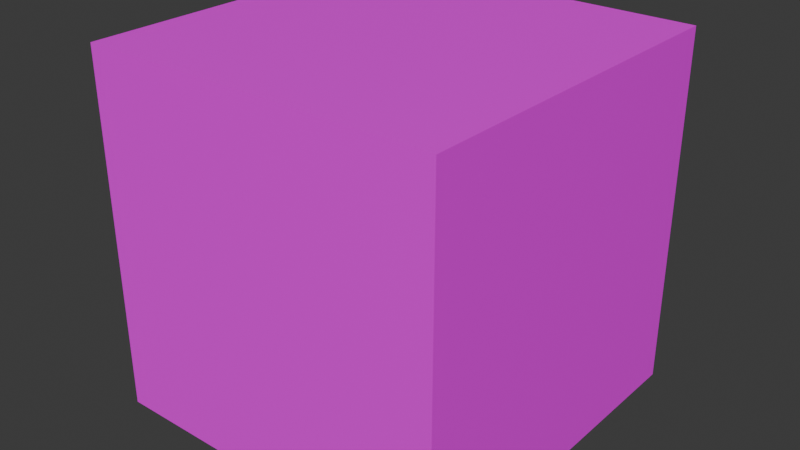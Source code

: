 # Source: door_01.blend  (saved by Blender 5.0.118; exported with 4.5.12 LTS)
import bpy
from mathutils import Matrix  # noqa: F401  (used for matrix-valued properties, if any)

bpy.ops.wm.read_factory_settings(use_empty=True)
scene = bpy.context.scene
scene.name = 'Scene'

# ---- collections
col_collection = bpy.data.collections.new('Collection'); scene.collection.children.link(col_collection)

# ---- images (referenced by path relative to the original .blend; pixels are not part of the script)
import os
ASSET_DIR = os.environ.get("B2B_ASSET_DIR", "")  # directory of the original .blend (textures are referenced by path, not embedded)
HERE = os.path.dirname(os.path.abspath(__file__))  # packed textures are extracted next to this script under _unpacked/

def load_image(name, relpath, width, height, colorspace="sRGB"):
    """Load a texture the original file referenced (path relative to the .blend, or extracted next to this script)."""
    p = next((c for c in (os.path.join(HERE, relpath), os.path.join(ASSET_DIR, relpath)) if relpath and os.path.exists(c)), "")
    if p:
        img = bpy.data.images.load(p, check_existing=True)
        img.name = name
    else:  # same state as the original file: an image datablock whose file is absent (Cycles renders it pink)
        img = bpy.data.images.new(name, width, height)
        img.source = "FILE"
        img.filepath = "//" + (relpath or name)
    img.colorspace_settings.name = colorspace
    return img
img_tex_diffuse01_png_001 = load_image('tex_diffuse01.png.001', 'tex_diffuse01.png', 1024, 1024, 'sRGB')

# ---- materials (node trees are filled in below, after node groups)
mat_material_01 = bpy.data.materials.new('material_01')

# ---- material node trees
mat_material_01.use_nodes = True; mat_material_01.node_tree.nodes.clear()
_N = mat_material_01.node_tree.nodes; _L = mat_material_01.node_tree.links
n0 = _N.new('ShaderNodeBsdfPrincipled'); n0.name = 'Principled BSDF'; n0.location = (-200, 100)
n1 = _N.new('ShaderNodeOutputMaterial'); n1.name = 'Material Output'; n1.location = (200, 100)
n2 = _N.new('ShaderNodeTexImage'); n2.name = 'Image Texture'; n2.location = (-563, 84)
n2.image = img_tex_diffuse01_png_001
_L.new(n0.outputs[0], n1.inputs[0])
_L.new(n2.outputs[0], n0.inputs[0])
n1.is_active_output = True

# ---- world
world_world = bpy.data.worlds.new('World'); scene.world = world_world
world_world.use_nodes = True; world_world.node_tree.nodes.clear()
_N = world_world.node_tree.nodes; _L = world_world.node_tree.links
n0 = _N.new('ShaderNodeOutputWorld'); n0.name = 'World Output'; n0.location = (200, 100)
n1 = _N.new('ShaderNodeBackground'); n1.name = 'Background'; n1.location = (-200, 100)
n1.inputs[0].default_value = (0.05088, 0.05088, 0.05088, 1.0)
_L.new(n1.outputs[0], n0.inputs[0])
n0.is_active_output = True
world_world.color = (0.05088, 0.05088, 0.05088)
world_world.sun_shadow_jitter_overblur = 0.0

# ---- meshes
me_floor_01 = bpy.data.meshes.new('floor_01')
me_floor_01.from_pydata([(0.5, -0.5, 0.5), (0.5, 0.5, 0.5), (0.5, -0.5, -0.5), (0.5, 0.5, -0.5), (-0.5, -0.5, 0.5), (-0.5, 0.5, 0.5), (-0.5, -0.5, -0.5), (-0.5, 0.5, -0.5)], [], [(7, 3, 2, 6), (0, 1, 5, 4), (0, 2, 3, 1), (5, 7, 6, 4), (7, 5, 1, 3), (4, 6, 2, 0)])
_uv = me_floor_01.uv_layers.new(name='UVMap')
_uv.uv.foreach_set('vector', [1.0, 1.0, 0.0, 1.0, 0.0, 0.0, 1.0, 0.0, 0.0, 0.0, 0.0, 1.0, 1.0, 1.0, 1.0, 0.0, 1.0, 0.0, 1.0, 0.04688, 0.0, 0.04688, 0.0, 0.0, 1.0, 0.0, 1.0, 0.04688, 0.0, 0.04688, 0.0, 0.0, 1.0, 0.04688, 1.0, 0.0, 0.0, 0.0, 0.0, 0.04688, 0.0, 0.0, 0.0, 0.04688, 1.0, 0.04688, 1.0, 0.0])
me_floor_01.materials.append(mat_material_01)
me_floor_01.update()

# ---- objects
ob_floor_01 = bpy.data.objects.new('floor_01', me_floor_01)

# ---- transforms, parenting, visibility, modifiers, constraints
ob_floor_01.location = (0.0, 0.0, 0.0)

# ---- collection membership
col_collection.objects.link(ob_floor_01)

# ---- scene / render settings (as saved in the file)
scene.frame_start = 1; scene.frame_end = 250; scene.frame_set(1)
scene.render.engine = 'BLENDER_EEVEE_NEXT'
scene.render.bake_bias = 0.0
scene.render.bake_samples = 0
scene.cycles.sampling_pattern = 'TABULATED_SOBOL'
scene.eevee.use_volume_custom_range = False
bpy.context.view_layer.update()

# ---- added for rendering (the .blend has no active camera and no usable light): camera, sun
cam_auto = bpy.data.cameras.new('AutoCamera')
cam_auto.lens = 50.0
cam_auto.sensor_width = 36.0
cam_auto.clip_end = 1000.0
ob_auto_camera = bpy.data.objects.new('AutoCamera', cam_auto)
scene.collection.objects.link(ob_auto_camera)
ob_auto_camera.location = (1.60254, -1.92304, 1.28203)
ob_auto_camera.rotation_euler = (1.09748, -7.21219e-08, 0.694738)
scene.camera = ob_auto_camera
light_auto_sun = bpy.data.lights.new('AutoSun', 'SUN')
light_auto_sun.energy = 3.0
light_auto_sun.angle = 0.0523599
ob_auto_sun = bpy.data.objects.new('AutoSun', light_auto_sun)
scene.collection.objects.link(ob_auto_sun)
ob_auto_sun.rotation_euler = (0.872665, 0.174533, 0.523599)
bpy.context.view_layer.update()

